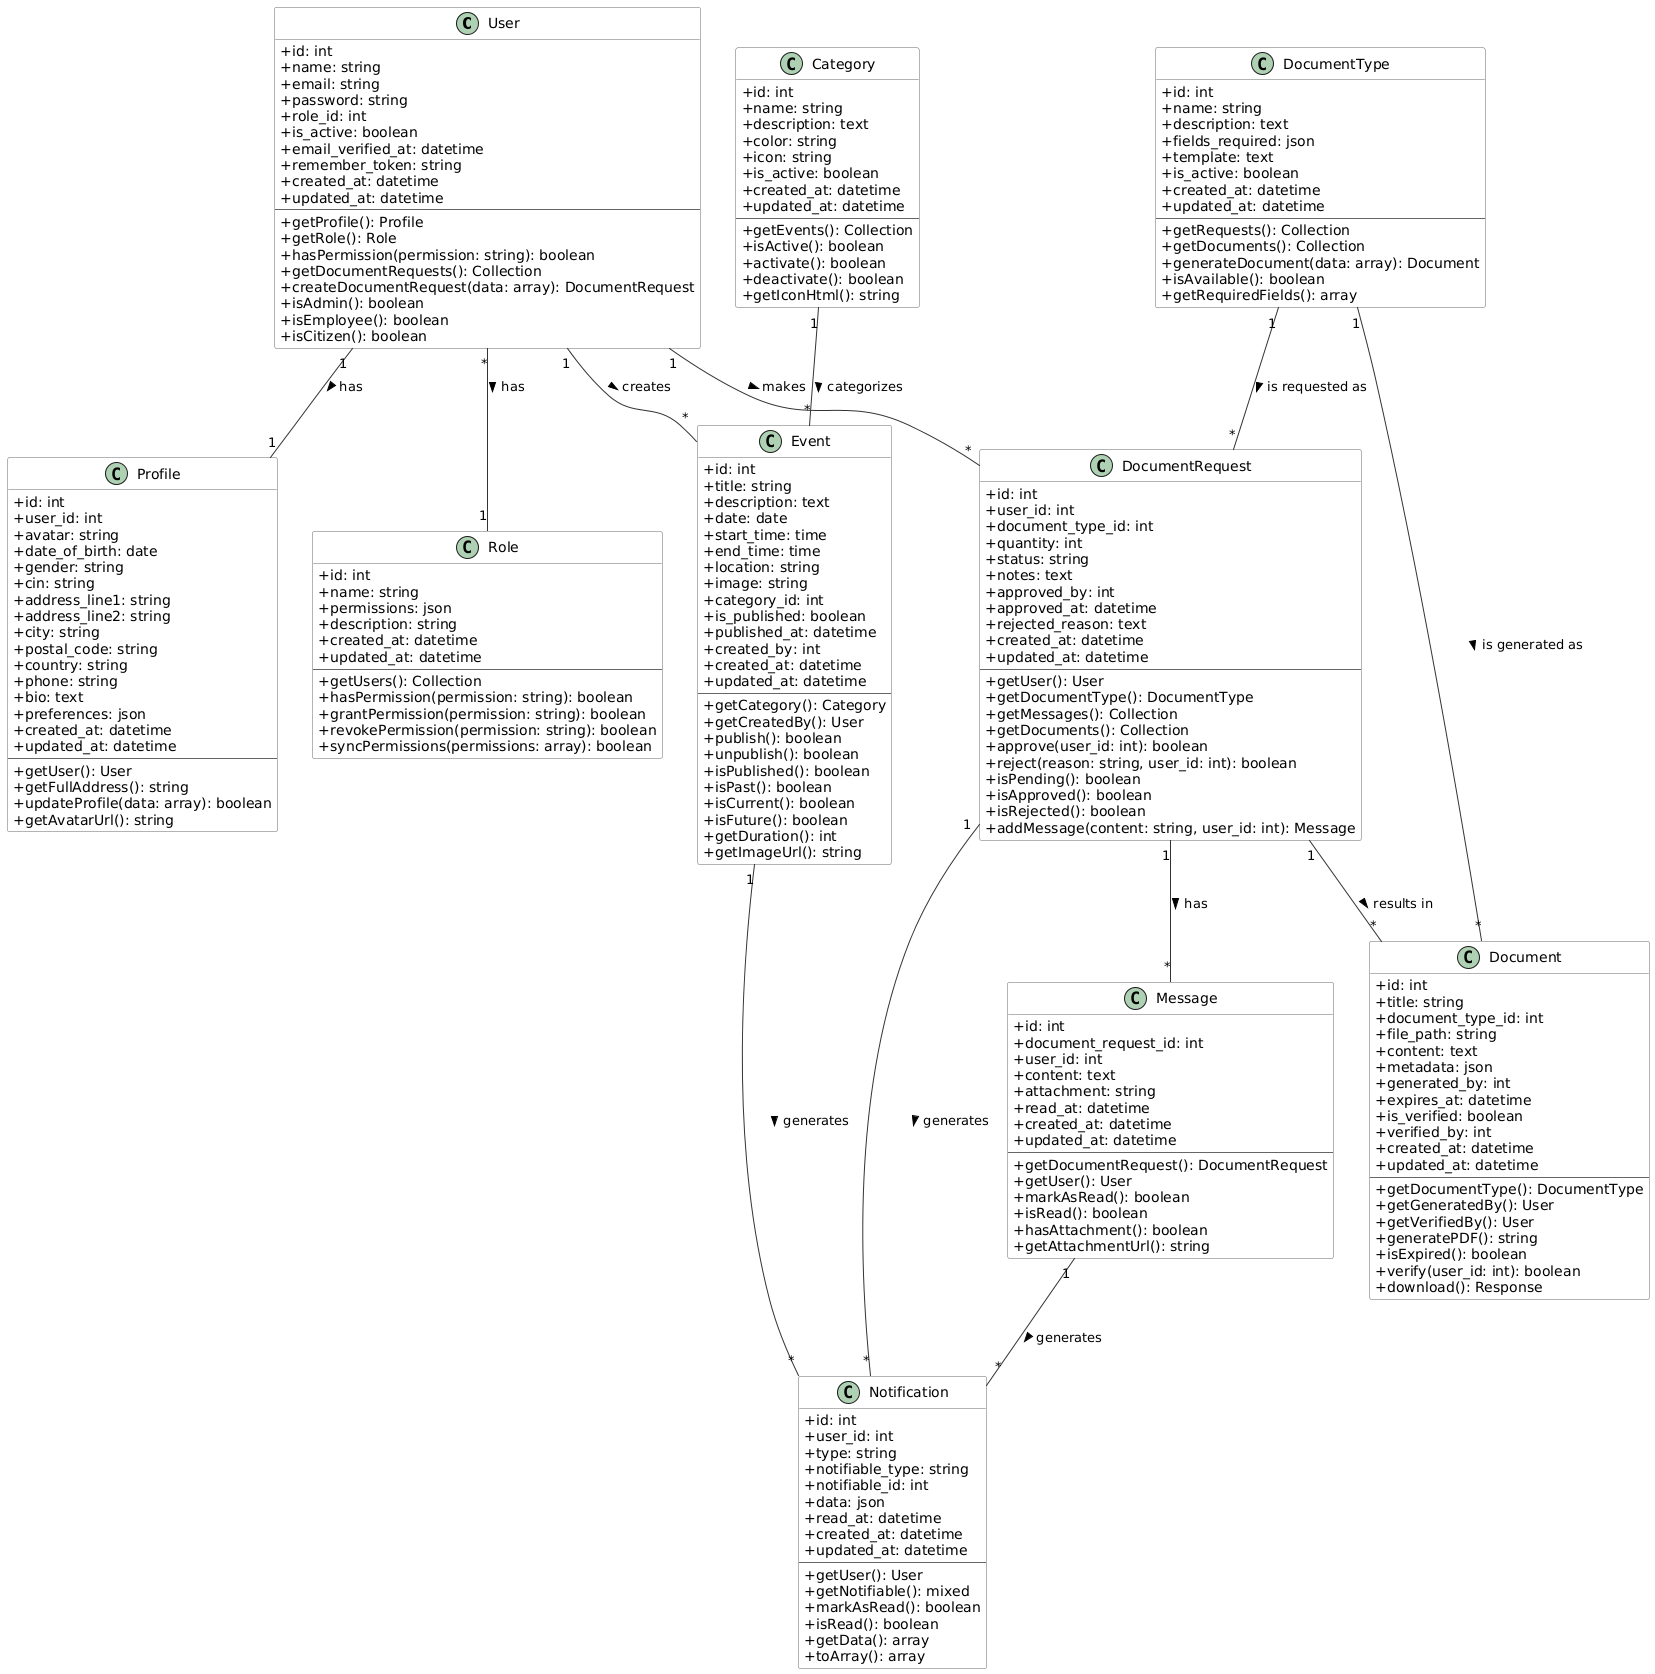

The diagram above was rendered by PlantUML. Its source (embedded in the PNG):
@startuml
skinparam classAttributeIconSize 0
skinparam Shadowing false
skinparam backgroundColor white
skinparam ArrowColor #333333
skinparam ClassBorderColor #666666
skinparam ClassBackgroundColor #FFFFFF

class User {
  +id: int
  +name: string
  +email: string
  +password: string
  +role_id: int
  +is_active: boolean
  +email_verified_at: datetime
  +remember_token: string
  +created_at: datetime
  +updated_at: datetime
  --
  +getProfile(): Profile
  +getRole(): Role
  +hasPermission(permission: string): boolean
  +getDocumentRequests(): Collection
  +createDocumentRequest(data: array): DocumentRequest
  +isAdmin(): boolean
  +isEmployee(): boolean
  +isCitizen(): boolean
}

class Profile {
  +id: int
  +user_id: int
  +avatar: string
  +date_of_birth: date
  +gender: string
  +cin: string
  +address_line1: string
  +address_line2: string
  +city: string
  +postal_code: string
  +country: string
  +phone: string
  +bio: text
  +preferences: json
  +created_at: datetime
  +updated_at: datetime
  --
  +getUser(): User
  +getFullAddress(): string
  +updateProfile(data: array): boolean
  +getAvatarUrl(): string
}

class Role {
  +id: int
  +name: string
  +permissions: json
  +description: string
  +created_at: datetime
  +updated_at: datetime
  --
  +getUsers(): Collection
  +hasPermission(permission: string): boolean
  +grantPermission(permission: string): boolean
  +revokePermission(permission: string): boolean
  +syncPermissions(permissions: array): boolean
}

class DocumentType {
  +id: int
  +name: string
  +description: text
  +fields_required: json
  +template: text
  +is_active: boolean
  +created_at: datetime
  +updated_at: datetime
  --
  +getRequests(): Collection
  +getDocuments(): Collection
  +generateDocument(data: array): Document
  +isAvailable(): boolean
  +getRequiredFields(): array
}

class DocumentRequest {
  +id: int
  +user_id: int
  +document_type_id: int
  +quantity: int
  +status: string
  +notes: text
  +approved_by: int
  +approved_at: datetime
  +rejected_reason: text
  +created_at: datetime
  +updated_at: datetime
  --
  +getUser(): User
  +getDocumentType(): DocumentType
  +getMessages(): Collection
  +getDocuments(): Collection
  +approve(user_id: int): boolean
  +reject(reason: string, user_id: int): boolean
  +isPending(): boolean
  +isApproved(): boolean
  +isRejected(): boolean
  +addMessage(content: string, user_id: int): Message
}

class Document {
  +id: int
  +title: string
  +document_type_id: int
  +file_path: string
  +content: text
  +metadata: json
  +generated_by: int
  +expires_at: datetime
  +is_verified: boolean
  +verified_by: int
  +created_at: datetime
  +updated_at: datetime
  --
  +getDocumentType(): DocumentType
  +getGeneratedBy(): User
  +getVerifiedBy(): User
  +generatePDF(): string
  +isExpired(): boolean
  +verify(user_id: int): boolean
  +download(): Response
}

class Message {
  +id: int
  +document_request_id: int
  +user_id: int
  +content: text
  +attachment: string
  +read_at: datetime
  +created_at: datetime
  +updated_at: datetime
  --
  +getDocumentRequest(): DocumentRequest
  +getUser(): User
  +markAsRead(): boolean
  +isRead(): boolean
  +hasAttachment(): boolean
  +getAttachmentUrl(): string
}

class Category {
  +id: int
  +name: string
  +description: text
  +color: string
  +icon: string
  +is_active: boolean
  +created_at: datetime
  +updated_at: datetime
  --
  +getEvents(): Collection
  +isActive(): boolean
  +activate(): boolean
  +deactivate(): boolean
  +getIconHtml(): string
}

class Event {
  +id: int
  +title: string
  +description: text
  +date: date
  +start_time: time
  +end_time: time
  +location: string
  +image: string
  +category_id: int
  +is_published: boolean
  +published_at: datetime
  +created_by: int
  +created_at: datetime
  +updated_at: datetime
  --
  +getCategory(): Category
  +getCreatedBy(): User
  +publish(): boolean
  +unpublish(): boolean
  +isPublished(): boolean
  +isPast(): boolean
  +isCurrent(): boolean
  +isFuture(): boolean
  +getDuration(): int
  +getImageUrl(): string
}

class Notification {
  +id: int
  +user_id: int
  +type: string
  +notifiable_type: string
  +notifiable_id: int
  +data: json
  +read_at: datetime
  +created_at: datetime
  +updated_at: datetime
  --
  +getUser(): User
  +getNotifiable(): mixed
  +markAsRead(): boolean
  +isRead(): boolean
  +getData(): array
  +toArray(): array
}

User "1" -- "1" Profile : has >
User "*" -- "1" Role : has >
User "1" -- "*" DocumentRequest : makes >
User "1" -- "*" Event : creates >
DocumentType "1" -- "*" DocumentRequest : is requested as >
DocumentType "1" -- "*" Document : is generated as >
DocumentRequest "1" -- "*" Message : has >
DocumentRequest "1" -- "*" Document : results in >
Category "1" -- "*" Event : categorizes >
Event "1" -- "*" Notification : generates >
DocumentRequest "1" -- "*" Notification : generates >
Message "1" -- "*" Notification : generates >
@enduml